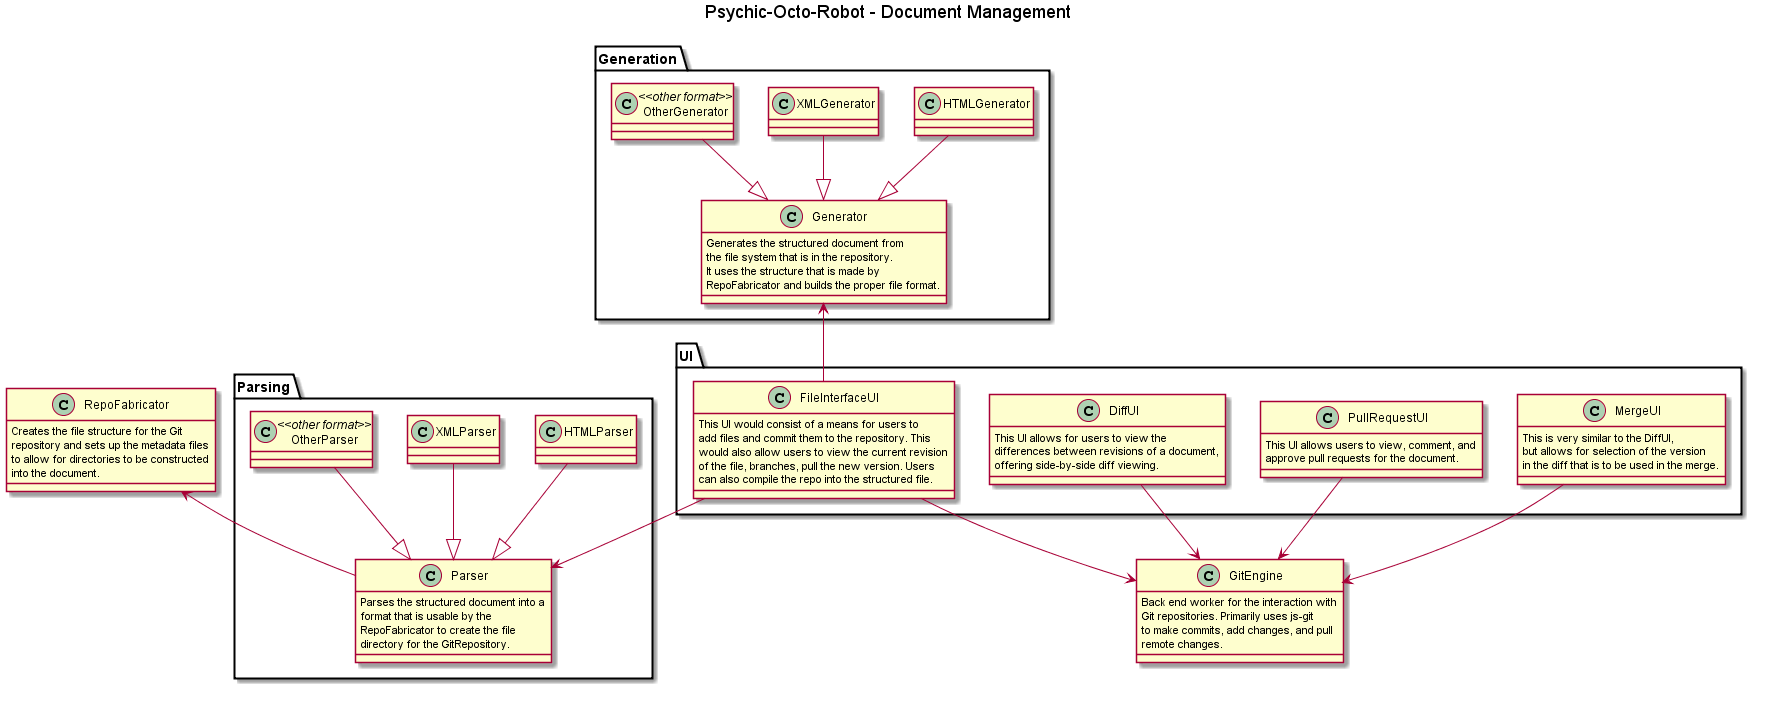

The diagram above was rendered by PlantUML. Its source (embedded in the PNG):
@startuml
title Psychic-Octo-Robot - Document Management

class UI.FileInterfaceUI {
    This UI would consist of a means for users to 
    add files and commit them to the repository. This
    would also allow users to view the current revision
    of the file, branches, pull the new version. Users
    can also compile the repo into the structured file.
}

class UI.PullRequestUI {
    This UI allows users to view, comment, and 
    approve pull requests for the document.
}

class UI.DiffUI {
    This UI allows for users to view the 
    differences between revisions of a document,
    offering side-by-side diff viewing.
}

class UI.MergeUI {
    This is very similar to the DiffUI, 
    but allows for selection of the version 
    in the diff that is to be used in the merge.
}

class Parsing.Parser {
    Parses the structured document into a 
    format that is usable by the 
    RepoFabricator to create the file 
    directory for the GitRepository.
}

class Parsing.HTMLParser {

}
class Generation.HTMLGenerator {

}

class Parsing.XMLParser {

}
class Generation.XMLGenerator {

}

class "Parsing.OtherParser" <<other format>> {

}
class "Generation.OtherGenerator" <<other format>>{

}

class Generation.Generator{
    Generates the structured document from 
    the file system that is in the repository.
    It uses the structure that is made by 
    RepoFabricator and builds the proper file format.
}

class RepoFabricator{
    Creates the file structure for the Git 
    repository and sets up the metadata files 
    to allow for directories to be constructed 
    into the document.
}

class GitEngine{
    Back end worker for the interaction with 
    Git repositories. Primarily uses js-git
    to make commits, add changes, and pull 
    remote changes.
}

Generation.Generator <-- UI.FileInterfaceUI
UI.FileInterfaceUI --> Parsing.Parser
RepoFabricator <-- Parsing.Parser
UI.FileInterfaceUI --> GitEngine
UI.PullRequestUI --> GitEngine
UI.DiffUI --> GitEngine
UI.MergeUI --> GitEngine

Parsing.XMLParser   --|> Parsing.Parser
Parsing.HTMLParser  --|> Parsing.Parser
Parsing.OtherParser --|> Parsing.Parser

Generation.XMLGenerator    --|> Generation.Generator
Generation.HTMLGenerator   --|> Generation.Generator
Generation.OtherGenerator  --|> Generation.Generator



@enduml